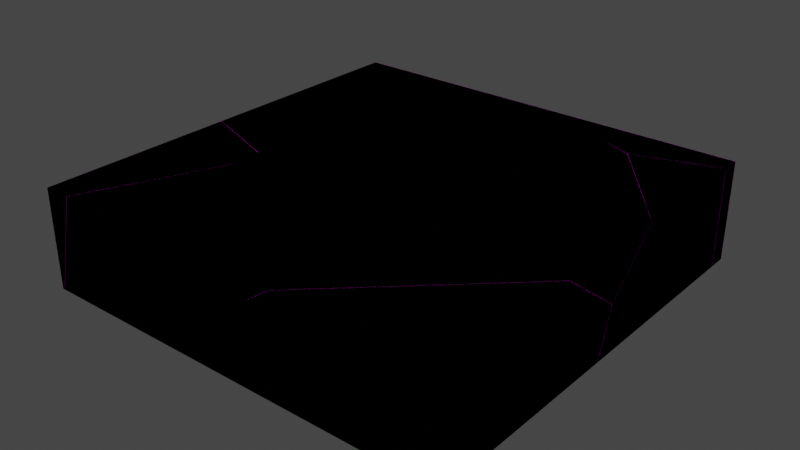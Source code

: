 # Source: BaseDeMadera.blend  (saved by Blender 3.2.14; exported with 4.5.12 LTS)
import bpy
from mathutils import Matrix  # noqa: F401  (used for matrix-valued properties, if any)

bpy.ops.wm.read_factory_settings(use_empty=True)
scene = bpy.context.scene
scene.name = 'Scene'

# ---- collections
col_collection = bpy.data.collections.new('Collection'); scene.collection.children.link(col_collection)

# ---- images (referenced by path relative to the original .blend; pixels are not part of the script)
import os
ASSET_DIR = os.environ.get("B2B_ASSET_DIR", "")  # directory of the original .blend (textures are referenced by path, not embedded)
HERE = os.path.dirname(os.path.abspath(__file__))  # packed textures are extracted next to this script under _unpacked/

def load_image(name, relpath, width, height, colorspace="sRGB"):
    """Load a texture the original file referenced (path relative to the .blend, or extracted next to this script)."""
    p = next((c for c in (os.path.join(HERE, relpath), os.path.join(ASSET_DIR, relpath)) if relpath and os.path.exists(c)), "")
    if p:
        img = bpy.data.images.load(p, check_existing=True)
        img.name = name
    else:  # same state as the original file: an image datablock whose file is absent (Cycles renders it pink)
        img = bpy.data.images.new(name, width, height)
        img.source = "FILE"
        img.filepath = "//" + (relpath or name)
    img.colorspace_settings.name = colorspace
    return img
img_basecolormadera2 = load_image('BaseColorMadera2', 'BaseColorMadera2.png', 1024, 1024, 'sRGB')

# ---- materials (node trees are filled in below, after node groups)
mat_madera2 = bpy.data.materials.new('Madera2')
mat_madera2.use_transparent_shadow = False

# ---- material node trees
mat_madera2.use_nodes = True; mat_madera2.node_tree.nodes.clear()
_N = mat_madera2.node_tree.nodes; _L = mat_madera2.node_tree.links
n0 = _N.new('ShaderNodeBsdfPrincipled'); n0.name = 'Principled BSDF'; n0.location = (10, 300)
n0.distribution = 'GGX'
n0.subsurface_method = 'RANDOM_WALK_SKIN'
n0.inputs[3].default_value = 1.45
n0.inputs[27].default_value = (0.0, 0.0, 0.0, 1.0)
n0.inputs[28].default_value = 1.0
n1 = _N.new('ShaderNodeOutputMaterial'); n1.name = 'Material Output'; n1.location = (300, 300)
n2 = _N.new('ShaderNodeTexImage'); n2.name = 'Image Texture'; n2.location = (-329, 242)
n2.image = img_basecolormadera2
_L.new(n0.outputs[0], n1.inputs[0])
_L.new(n2.outputs[0], n0.inputs[0])
n1.is_active_output = True

# ---- world
world_world = bpy.data.worlds.new('World'); scene.world = world_world
world_world.use_nodes = True; world_world.node_tree.nodes.clear()
_N = world_world.node_tree.nodes; _L = world_world.node_tree.links
n0 = _N.new('ShaderNodeOutputWorld'); n0.name = 'World Output'; n0.location = (300, 300)
n1 = _N.new('ShaderNodeBackground'); n1.name = 'Background'; n1.location = (10, 300)
n1.inputs[0].default_value = (0.05088, 0.05088, 0.05088, 1.0)
_L.new(n1.outputs[0], n0.inputs[0])
n0.is_active_output = True
world_world.color = (0.05088, 0.05088, 0.05088)
world_world.use_sun_shadow = False
world_world.sun_shadow_jitter_overblur = 0.0

# ---- meshes
me_cube = bpy.data.meshes.new('Cube')
me_cube.from_pydata([(15.0, 15.0, 3.5), (15.0, 15.0, -3.5), (15.0, -15.0, 3.5), (15.0, -15.0, -3.5), (-15.0, 15.0, 3.5), (-15.0, 15.0, -3.5), (-15.0, -15.0, 3.5), (-15.0, -15.0, -3.5)], [], [(0, 4, 6, 2), (3, 2, 6, 7), (7, 6, 4, 5), (5, 1, 3, 7), (1, 0, 2, 3), (5, 4, 0, 1)])
_uv = me_cube.uv_layers.new(name='UVMap')
_uv.uv.foreach_set('vector', [0.625, 0.5, 0.875, 0.5, 0.875, 0.75, 0.625, 0.75, 0.375, 0.75, 0.625, 0.75, 0.625, 1.0, 0.375, 1.0, 0.375, 0.0, 0.625, 0.0, 0.625, 0.25, 0.375, 0.25, 0.125, 0.5, 0.375, 0.5, 0.375, 0.75, 0.125, 0.75, 0.375, 0.5, 0.625, 0.5, 0.625, 0.75, 0.375, 0.75, 0.375, 0.25, 0.625, 0.25, 0.625, 0.5, 0.375, 0.5])
me_cube.materials.append(mat_madera2)
me_cube.use_mirror_vertex_groups = False
me_cube.update()
me_cube_cell_007 = bpy.data.meshes.new('Cube_cell.007')
me_cube_cell_007.from_pydata([(4.691, 1.605, 3.071), (4.691, 1.605, -3.929), (-2.884, -2.167, 0.3574), (-4.451, 1.605, -3.929), (-3.161, -2.201, -3.929), (4.691, 0.2051, 3.071), (4.691, 0.2943, -3.929), (-1.161, -1.655, 3.071), (-3.131, -0.897, 3.071), (-3.978, 1.605, 3.071), (4.691, 0.2051, 3.071), (4.691, 0.2943, -3.929), (-3.161, -2.201, -3.929), (-1.161, -1.655, 3.071), (-3.131, -0.897, 3.071), (-4.451, 1.605, -3.929), (-3.978, 1.605, 3.071)], [], [(13, 2, 12, 11, 5), (9, 3, 12, 2, 14), (2, 13, 14), (10, 0, 16, 8, 7), (4, 15, 1, 6), (6, 1, 0, 10), (16, 0, 1, 15)])
_k = set([(3, 9), (3, 12), (4, 6), (4, 15), (5, 11), (5, 13), (6, 10), (7, 8), (7, 10), (8, 16), (9, 14), (11, 12), (13, 14), (15, 16)])
me_cube_cell_007.attributes.new('sharp_edge', 'BOOLEAN', 'EDGE').data.foreach_set('value', [ (min(e.vertices), max(e.vertices)) in _k for e in me_cube_cell_007.edges])
_uv = me_cube_cell_007.uv_layers.new(name='UVMap')
_uv.uv.foreach_set('vector', [0.01826, 0.0, 1.0, 0.0, 1.0, 0.9884, 0.01338, 0.006375, 0.9992, 0.006297, 0.98, 0.007064, 0.9885, 0.001457, 0.9884, 0.9884, 1.0, 1.0, 0.01812, 0.01812, 1.0, 1.0, 0.01826, 0.01826, 1.0, 0.01812, 0.625, 0.5117, 0.625, 0.5, 0.6972, 0.5, 0.6902, 0.5208, 0.6738, 0.5272, 0.3096, 0.5317, 0.2988, 0.5, 0.375, 0.5, 0.375, 0.5109, 0.375, 0.5109, 0.375, 0.5, 0.625, 0.5, 0.625, 0.5117, 0.625, 0.4278, 0.625, 0.5, 0.375, 0.5, 0.375, 0.4238])
me_cube_cell_007.materials.append(mat_madera2)
me_cube_cell_007.update()
me_cube_cell_008 = bpy.data.meshes.new('Cube_cell.008')
me_cube_cell_008.from_pydata([(-4.258, 3.738, 1.424), (-5.121, 0.5211, -2.859), (-4.536, 3.704, -2.859), (-0.1358, -5.955, -2.859), (3.317, -8.136, -2.859), (3.317, -7.085, 0.4524), (-2.534, 4.252, 4.141), (3.317, 6.199, -2.859), (3.317, 6.11, 4.141), (3.317, -3.348, 4.141), (-0.1358, -5.955, -2.859), (3.317, -8.136, -2.859), (3.317, -7.085, 0.4524), (3.317, -3.348, 4.141), (-2.534, 4.252, 4.141), (3.317, 6.11, 4.141), (-5.121, 0.5211, -2.859), (-4.536, 3.704, -2.859), (3.317, 6.199, -2.859)], [], [(13, 14, 0, 16, 10, 12), (17, 16, 0), (10, 11, 12), (14, 15, 18, 17, 0), (6, 9, 8), (3, 1, 2, 7, 4), (5, 4, 7, 8, 9)])
_k = set([(1, 2), (1, 3), (2, 7), (3, 4), (4, 5), (5, 9), (6, 8), (6, 9), (7, 8), (10, 11), (10, 16), (11, 12), (12, 13), (13, 14), (14, 15), (15, 18), (16, 17), (17, 18)])
me_cube_cell_008.attributes.new('sharp_edge', 'BOOLEAN', 'EDGE').data.foreach_set('value', [ (min(e.vertices), max(e.vertices)) in _k for e in me_cube_cell_008.edges])
_uv = me_cube_cell_008.uv_layers.new(name='UVMap')
_uv.uv.foreach_set('vector', [0.02218, 0.01366, 0.01813, 0.0, 1.0, 0.0, 1.0, 0.9885, 0.9853, 0.9853, 0.01397, 0.01397, 0.9885, 0.0, 0.9885, 0.9885, 0.0, 0.0, 1.0, 0.9853, 0.02875, 0.01418, 1.0, 0.01397, 0.01813, 0.01813, 0.9914, 0.007096, 0.9929, 0.001062, 1.0, 0.0115, 1.0, 1.0, 0.6738, 0.5272, 0.625, 0.5905, 0.625, 0.5117, 0.3462, 0.6122, 0.3047, 0.5583, 0.3096, 0.5317, 0.375, 0.5109, 0.375, 0.6304, 0.4933, 0.6216, 0.375, 0.6304, 0.375, 0.5109, 0.625, 0.5117, 0.625, 0.5905])
me_cube_cell_008.materials.append(mat_madera2)
me_cube_cell_008.update()
me_cube_cell_001 = bpy.data.meshes.new('Cube_cell.001')
me_cube_cell_001.from_pydata([(5.29, -6.33, 3.988), (5.29, -6.33, -3.012), (-7.47, -6.33, 2.796), (-8.738, 0.1879, -3.012), (-6.282, -6.33, -3.012), (-5.798, -6.33, 3.988), (1.837, 10.2, -3.012), (5.29, 8.02, -3.012), (5.29, 9.071, 0.2994), (5.29, 4.17, 3.988), (-8.738, 0.1879, -3.012), (-6.282, -6.33, -3.012), (1.837, 10.2, -3.012), (5.29, 8.02, -3.012), (5.29, 9.071, 0.2994), (5.29, 4.17, 3.988), (-7.47, -6.33, 2.796), (-5.798, -6.33, 3.988)], [], [(10, 11, 16), (14, 12, 10, 16, 5, 15), (12, 14, 7), (9, 17, 0), (2, 4, 1, 0, 17), (13, 1, 4, 3, 6), (9, 0, 1, 13, 8)])
_k = set([(2, 4), (2, 17), (3, 4), (3, 6), (5, 15), (5, 16), (6, 13), (7, 12), (7, 14), (8, 9), (8, 13), (9, 17), (10, 11), (10, 12), (11, 16), (14, 15)])
me_cube_cell_001.attributes.new('sharp_edge', 'BOOLEAN', 'EDGE').data.foreach_set('value', [ (min(e.vertices), max(e.vertices)) in _k for e in me_cube_cell_001.edges])
_uv = me_cube_cell_001.uv_layers.new(name='UVMap')
_uv.uv.foreach_set('vector', [1.0, 0.9916, 0.01615, 0.007619, 1.0, 0.007527, 1.0, 0.0142, 1.0, 0.9853, 0.9916, 0.9916, 0.007527, 0.007527, 0.007075, 0.006803, 0.9978, 0.007097, 0.9853, 0.9853, 0.0142, 0.0142, 0.9853, 0.01409, 0.625, 0.6625, 0.7174, 0.75, 0.625, 0.75, 0.5824, 0.8563, 0.375, 0.8464, 0.375, 0.75, 0.625, 0.75, 0.625, 0.8424, 0.375, 0.6304, 0.375, 0.75, 0.2786, 0.75, 0.2581, 0.6957, 0.3462, 0.6122, 0.625, 0.6625, 0.625, 0.75, 0.375, 0.75, 0.375, 0.6304, 0.4933, 0.6217])
me_cube_cell_001.materials.append(mat_madera2)
me_cube_cell_001.update()
me_cube_cell_002 = bpy.data.meshes.new('Cube_cell.002')
me_cube_cell_002.from_pydata([(-10.82, -1.871, 0.7824), (5.231, 13.02, -0.3906), (-11.27, -1.455, 2.323), (-10.96, -3.119, 2.323), (4.985, 14.29, 2.323), (4.367, 9.799, -4.677), (-6.802, -1.017, -4.677), (-11.26, -1.439, 2.323), (-6.807, -1.022, -4.677), (-10.93, -3.144, 2.323), (0.04645, -13.21, 1.132), (-1.222, -6.689, -4.677), (-1.01, -13.21, 2.323), (6.953, 13.53, 2.323), (12.81, 5.929, 2.323), (12.81, 2.194, -1.364), (9.351, 3.325, -4.677), (12.81, -2.704, 2.323), (1.717, -13.21, 2.323), (-6.802, -1.017, -4.677), (-6.807, -1.022, -4.677), (-10.96, -3.119, 2.323), (-10.93, -3.144, 2.323), (-1.222, -6.689, -4.677), (-1.01, -13.21, 2.323), (12.81, 5.929, 2.323), (12.81, 2.194, -1.364), (-11.27, -1.455, 2.323), (6.953, 13.53, 2.323), (12.81, -2.704, 2.323), (9.351, 3.325, -4.677), (0.04645, -13.21, 1.132), (1.717, -13.21, 2.323), (-11.26, -1.439, 2.323), (4.985, 14.29, 2.323), (4.367, 9.799, -4.677)], [], [(0, 21, 27), (20, 23, 31, 24, 22, 21, 0), (0, 27, 33, 19, 20), (19, 33, 34, 1, 35), (1, 34, 28), (1, 28, 25, 26, 30, 35), (29, 32, 31, 23, 30, 26), (3, 9, 12, 18, 17, 14, 13, 4, 7, 2), (18, 12, 10), (6, 5, 16, 11, 8), (15, 14, 17)])
_k = set([(2, 3), (2, 7), (3, 9), (4, 7), (4, 13), (5, 6), (5, 16), (6, 8), (8, 11), (9, 12), (10, 12), (10, 18), (11, 16), (13, 14), (14, 15), (15, 17), (17, 18), (19, 20), (19, 35), (20, 23), (21, 22), (21, 27), (22, 24), (23, 30), (24, 31), (25, 26), (25, 28), (26, 29), (27, 33), (28, 34), (29, 32), (30, 35), (31, 32), (33, 34)])
me_cube_cell_002.attributes.new('sharp_edge', 'BOOLEAN', 'EDGE').data.foreach_set('value', [ (min(e.vertices), max(e.vertices)) in _k for e in me_cube_cell_002.edges])
_uv = me_cube_cell_002.uv_layers.new(name='UVMap')
_uv.uv.foreach_set('vector', [0.0, 0.0, 0.9685, 0.0, 0.9686, 0.9686, 0.009083, 0.009083, 0.008548, 0.0, 0.9924, 0.0, 0.958, 0.004939, 0.9929, 0.0, 1.0, 0.03154, 1.0, 1.0, 1.0, 0.0, 1.0, 0.9686, 0.993, 0.993, 0.007049, 0.007049, 0.009083, 0.0, 1.0, 0.007049, 1.0, 0.993, 0.01802, 0.0, 0.0, 0.0, 0.9885, 0.0, 0.0, 0.0, 0.982, 0.0, 0.9817, 0.9817, 1.0, 0.0, 1.0, 0.9817, 0.01509, 0.006556, 0.0141, 0.0, 0.9855, 0.0, 1.0, 0.01152, 0.9877, 0.003876, 0.9953, 0.04147, 1.0, 0.007588, 1.0, 0.9915, 0.01453, 0.0, 0.9859, 0.0, 0.823, 0.6659, 0.8228, 0.6661, 0.7401, 0.75, 0.7174, 0.75, 0.625, 0.6625, 0.625, 0.5905, 0.6738, 0.5272, 0.6902, 0.5209, 0.8255, 0.6519, 0.8257, 0.6521, 0.625, 0.8424, 0.625, 0.8651, 0.5825, 0.8563, 0.2116, 0.6484, 0.3047, 0.5583, 0.3462, 0.6122, 0.2581, 0.6957, 0.2116, 0.6485, 0.4933, 0.6217, 0.625, 0.5905, 0.625, 0.6625])
me_cube_cell_002.materials.append(mat_madera2)
me_cube_cell_002.update()
me_cube_cell_003 = bpy.data.meshes.new('Cube_cell.003')
me_cube_cell_003.from_pydata([(-11.29, 8.865, 3.804), (-11.29, 8.865, -3.196), (-4.913, -9.798, 2.262), (11.14, 5.092, 1.088), (-11.29, -8.364, -3.196), (-11.29, -7.226, 3.804), (10.89, 6.362, 3.804), (10.04, 8.865, 3.804), (9.569, 8.865, -3.196), (10.86, 5.058, -3.196), (10.27, 1.874, -3.196), (-0.9032, -8.949, -3.196), (-6.44, -10.13, -3.196), (-5.368, -9.381, 3.804), (10.89, 6.362, 3.804), (10.04, 8.865, 3.804), (9.569, 8.865, -3.196), (10.86, 5.058, -3.196), (-11.29, -8.364, -3.196), (-6.44, -10.13, -3.196), (-0.9032, -8.949, -3.196), (10.27, 1.874, -3.196), (-11.29, -7.226, 3.804), (-5.368, -9.381, 3.804)], [], [(16, 15, 14, 3, 17), (21, 3, 14, 23, 2, 20), (4, 19, 2, 23, 5), (17, 3, 21), (20, 2, 19), (6, 7, 0, 22, 13), (22, 0, 1, 18), (18, 1, 8, 9, 10, 11, 12), (1, 0, 7, 8)])
_k = set([(4, 5), (4, 19), (5, 23), (6, 7), (6, 13), (7, 8), (8, 9), (9, 10), (10, 11), (11, 12), (12, 18), (13, 22), (14, 15), (14, 23), (15, 16), (16, 17), (17, 21), (18, 22), (19, 20), (20, 21)])
me_cube_cell_003.attributes.new('sharp_edge', 'BOOLEAN', 'EDGE').data.foreach_set('value', [ (min(e.vertices), max(e.vertices)) in _k for e in me_cube_cell_003.edges])
_uv = me_cube_cell_003.uv_layers.new(name='UVMap')
_uv.uv.foreach_set('vector', [0.9885, 0.9869, 0.9868, 0.9849, 0.9818, 0.9818, 0.0, 0.0, 0.9884, 0.0, 1.0, 0.01159, 1.0, 0.0, 1.0, 0.9818, 0.9687, 0.9687, 0.0, 0.0, 0.9909, 0.0, 0.9983, 0.9912, 0.9909, 0.9909, 0.0, 0.0, 0.9687, 0.0, 0.9916, 0.00706, 0.9884, 0.9884, 0.0, 0.0, 0.9884, 0.0, 0.009126, 0.0, 1.0, 0.0, 1.0, 0.9909, 0.6902, 0.5209, 0.6973, 0.5, 0.875, 0.5, 0.875, 0.6341, 0.8257, 0.6521, 0.625, 0.1159, 0.625, 0.25, 0.375, 0.25, 0.375, 0.1064, 0.125, 0.6436, 0.125, 0.5, 0.2988, 0.5, 0.3095, 0.5317, 0.3047, 0.5583, 0.2115, 0.6484, 0.1654, 0.6583, 0.375, 0.25, 0.625, 0.25, 0.625, 0.4277, 0.375, 0.4238])
me_cube_cell_003.materials.append(mat_madera2)
me_cube_cell_003.update()
me_cube_cell_004 = bpy.data.meshes.new('Cube_cell.004')
me_cube_cell_004.from_pydata([(-2.548, -7.086, 2.954), (-2.548, -7.086, -4.046), (3.825, 4.25, 1.413), (-2.383, -7.086, -4.046), (-0.6059, -7.086, 2.954), (3.687, 3.003, 2.954), (2.297, 3.919, -4.046), (3.371, 4.666, 2.954), (-2.548, 6.821, 2.954), (-2.548, 5.683, -4.046), (3.687, 3.003, 2.954), (3.371, 4.666, 2.954), (-2.383, -7.086, -4.046), (2.297, 3.919, -4.046), (-2.548, 6.821, 2.954), (-2.548, 5.683, -4.046), (-0.6059, -7.086, 2.954)], [], [(4, 12, 13, 2, 10), (13, 15, 14, 11, 2), (2, 11, 10), (8, 0, 16, 5, 7), (0, 1, 3, 16), (1, 0, 8, 9), (3, 1, 9, 6)])
_k = set([(3, 6), (3, 16), (4, 10), (4, 12), (5, 7), (5, 16), (6, 9), (7, 8), (8, 9), (10, 11), (11, 14), (12, 13), (13, 15), (14, 15)])
me_cube_cell_004.attributes.new('sharp_edge', 'BOOLEAN', 'EDGE').data.foreach_set('value', [ (min(e.vertices), max(e.vertices)) in _k for e in me_cube_cell_004.edges])
_uv = me_cube_cell_004.uv_layers.new(name='UVMap')
_uv.uv.foreach_set('vector', [0.01199, 0.004959, 0.9979, 0.004973, 0.009144, 0.0, 1.0, 0.0, 1.0, 0.9687, 0.9909, 0.0, 0.9898, 0.007034, 0.993, 0.002678, 0.9687, 0.9687, 0.0, 0.0, 0.0, 0.0, 0.9687, 0.0, 0.9687, 0.9687, 0.875, 0.6341, 0.875, 0.75, 0.8588, 0.75, 0.823, 0.6659, 0.8257, 0.6521, 0.625, 1.0, 0.375, 1.0, 0.375, 0.9986, 0.625, 0.9838, 0.375, 0.0, 0.625, 0.0, 0.625, 0.1159, 0.375, 0.1064, 0.1264, 0.75, 0.125, 0.75, 0.125, 0.6436, 0.1654, 0.6583])
me_cube_cell_004.materials.append(mat_madera2)
me_cube_cell_004.update()
me_cube_cell_005 = bpy.data.meshes.new('Cube_cell.005')
me_cube_cell_005.from_pydata([(-3.402, 6.223, 2.23), (7.462, -5.113, 2.581), (6.193, 1.404, -3.226), (0.6079, 7.072, -3.226), (-4.929, 5.892, -3.226), (8.649, -5.113, -3.226), (-3.541, 4.974, 3.774), (6.402, -5.113, 3.774), (-9.61, -5.113, -3.226), (-7.832, -5.113, 3.774), (0.6079, 7.072, -3.226), (-4.929, 5.892, -3.226), (6.193, 1.404, -3.226), (8.649, -5.113, -3.226), (-9.61, -5.113, -3.226), (-7.832, -5.113, 3.774), (7.462, -5.113, 2.581), (6.402, -5.113, 3.774), (-3.541, 4.974, 3.774)], [], [(10, 11, 0), (18, 0, 11, 8, 15), (12, 16, 13), (17, 16, 12, 10, 0, 18), (6, 9, 7), (1, 7, 9, 14, 5), (2, 5, 14, 4, 3)])
_k = set([(1, 5), (1, 7), (2, 3), (2, 5), (3, 4), (4, 14), (6, 7), (6, 9), (8, 11), (8, 15), (9, 14), (10, 11), (10, 12), (12, 13), (13, 16), (15, 18), (16, 17), (17, 18)])
me_cube_cell_005.attributes.new('sharp_edge', 'BOOLEAN', 'EDGE').data.foreach_set('value', [ (min(e.vertices), max(e.vertices)) in _k for e in me_cube_cell_005.edges])
_uv = me_cube_cell_005.uv_layers.new(name='UVMap')
_uv.uv.foreach_set('vector', [1.0, 0.991, 0.009161, 0.0, 1.0, 0.0, 1.0, 0.03155, 1.0, 0.0, 1.0, 0.9908, 0.01153, 0.004538, 0.9975, 0.004507, 1.0, 0.008493, 1.0, 0.9925, 0.016, 0.008468, 0.9951, 0.04156, 0.007517, 0.0, 0.9915, 0.0, 0.991, 0.991, 0.0, 0.0, 0.9684, 0.0, 0.823, 0.6659, 0.8588, 0.75, 0.7402, 0.75, 0.5824, 0.8563, 0.625, 0.8652, 0.625, 0.9838, 0.375, 0.9986, 0.375, 0.8465, 0.2581, 0.6957, 0.2785, 0.75, 0.1264, 0.75, 0.1654, 0.6583, 0.2115, 0.6485])
me_cube_cell_005.materials.append(mat_madera2)
me_cube_cell_005.update()

# ---- objects
ob_cube = bpy.data.objects.new('Cube', me_cube)
ob_cube_cell = bpy.data.objects.new('Cube_cell', me_cube_cell_007)
ob_cube_cell_001 = bpy.data.objects.new('Cube_cell.001', me_cube_cell_008)
ob_cube_cell_002 = bpy.data.objects.new('Cube_cell.002', me_cube_cell_001)
ob_cube_cell_003 = bpy.data.objects.new('Cube_cell.003', me_cube_cell_002)
ob_cube_cell_004 = bpy.data.objects.new('Cube_cell.004', me_cube_cell_003)
ob_cube_cell_005 = bpy.data.objects.new('Cube_cell.005', me_cube_cell_004)
ob_cube_cell_006 = bpy.data.objects.new('Cube_cell.006', me_cube_cell_005)

# ---- transforms, parenting, visibility, modifiers, constraints
ob_cube.location = (-14.0, 14.0, 2.5)
ob_cube.lock_rotations_4d = False
ob_cube.empty_display_type = 'ARROWS'
ob_cube.lineart.crease_threshold = 0.0
ob_cube_cell.location = (-3.691, 27.4, 2.929)
ob_cube_cell_001.location = (-2.317, 21.49, 1.859)
ob_cube_cell_002.location = (-4.29, 5.33, 2.012)
ob_cube_cell_003.location = (-11.81, 12.21, 3.677)
ob_cube_cell_004.location = (-17.71, 20.14, 2.196)
ob_cube_cell_005.location = (-26.45, 6.086, 3.046)
ob_cube_cell_006.location = (-19.22, 4.113, 2.226)

# ---- collection membership
col_collection.objects.link(ob_cube)
col_collection.objects.link(ob_cube_cell)
col_collection.objects.link(ob_cube_cell_001)
col_collection.objects.link(ob_cube_cell_002)
col_collection.objects.link(ob_cube_cell_003)
col_collection.objects.link(ob_cube_cell_004)
col_collection.objects.link(ob_cube_cell_005)
col_collection.objects.link(ob_cube_cell_006)

# ---- scene / render settings (as saved in the file)
scene.frame_start = 1; scene.frame_end = 250; scene.frame_set(1)
scene.render.engine = 'BLENDER_EEVEE_NEXT'
scene.cycles.sampling_pattern = 'TABULATED_SOBOL'
scene.cycles.use_light_tree = False
scene.view_settings.view_transform = 'Filmic'
bpy.context.view_layer.update()

# ---- added for rendering (the .blend has no active camera and no usable light): camera, sun
cam_auto = bpy.data.cameras.new('AutoCamera')
cam_auto.lens = 50.0
cam_auto.sensor_width = 36.0
cam_auto.clip_end = 1000.0
ob_auto_camera = bpy.data.objects.new('AutoCamera', cam_auto)
scene.collection.objects.link(ob_auto_camera)
ob_auto_camera.location = (25.7847, -33.7416, 34.3277)
ob_auto_camera.rotation_euler = (1.09748, -7.21219e-08, 0.694738)
scene.camera = ob_auto_camera
light_auto_sun = bpy.data.lights.new('AutoSun', 'SUN')
light_auto_sun.energy = 3.0
light_auto_sun.angle = 0.0523599
ob_auto_sun = bpy.data.objects.new('AutoSun', light_auto_sun)
scene.collection.objects.link(ob_auto_sun)
ob_auto_sun.rotation_euler = (0.872665, 0.174533, 0.523599)
bpy.context.view_layer.update()
